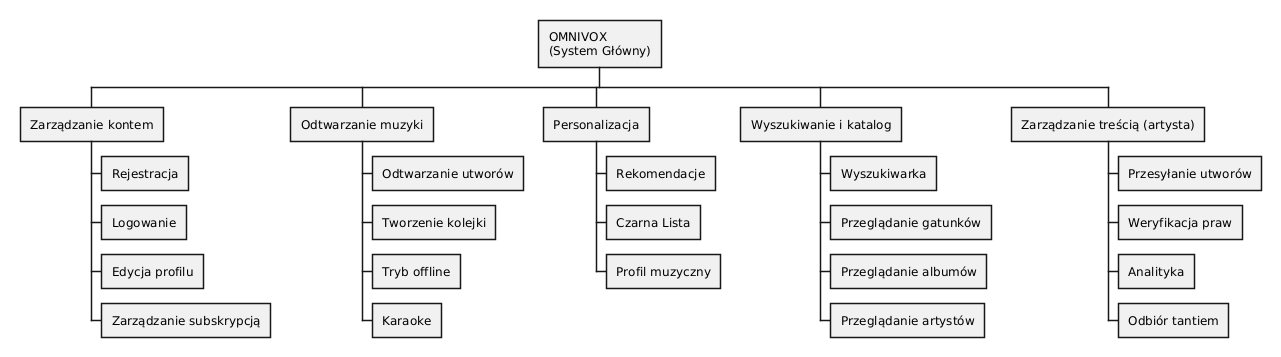

The diagram above was rendered by PlantUML. Its source (embedded in the PNG):
@startwbs
skinparam backgroundColor #FFFFFF
* OMNIVOX\n(System Główny)

**  Zarządzanie kontem
*** Rejestracja
*** Logowanie
*** Edycja profilu
*** Zarządzanie subskrypcją

**  Odtwarzanie muzyki
*** Odtwarzanie utworów
*** Tworzenie kolejki
*** Tryb offline
*** Karaoke

**  Personalizacja
*** Rekomendacje
*** Czarna Lista
*** Profil muzyczny

**  Wyszukiwanie i katalog
*** Wyszukiwarka
*** Przeglądanie gatunków
*** Przeglądanie albumów
*** Przeglądanie artystów

**  Zarządzanie treścią (artysta)
*** Przesyłanie utworów
*** Weryfikacja praw
*** Analityka
*** Odbiór tantiem
@endwbs